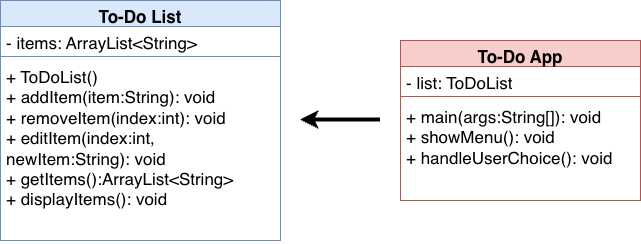

The diagram above was exported from draw.io. Its source (the exported page's mxGraphModel, read from the mxfile embedded in the PNG):
<mxGraphModel dx="841" dy="572" grid="1" gridSize="10" guides="1" tooltips="1" connect="1" arrows="1" fold="1" page="1" pageScale="1" pageWidth="850" pageHeight="1100" math="0" shadow="0">
  <root>
    <mxCell id="0" />
    <mxCell id="1" parent="0" />
    <mxCell id="VXnbKl80aSm0EYF_l0mM-5" parent="1" style="swimlane;fontStyle=1;align=center;verticalAlign=top;childLayout=stackLayout;horizontal=1;startSize=26;horizontalStack=0;resizeParent=1;resizeParentMax=0;resizeLast=0;collapsible=1;marginBottom=0;whiteSpace=wrap;html=1;fillColor=#dae8fc;strokeColor=#6c8ebf;" value="&lt;font style=&quot;font-size: 17px;&quot;&gt;To-Do List&lt;/font&gt;" vertex="1">
      <mxGeometry height="240" width="280" x="40" y="40" as="geometry" />
    </mxCell>
    <mxCell id="VXnbKl80aSm0EYF_l0mM-6" parent="VXnbKl80aSm0EYF_l0mM-5" style="text;strokeColor=none;fillColor=none;align=left;verticalAlign=top;spacingLeft=4;spacingRight=4;overflow=hidden;rotatable=0;points=[[0,0.5],[1,0.5]];portConstraint=eastwest;whiteSpace=wrap;html=1;" value="&lt;font style=&quot;font-size: 17px;&quot;&gt;- items: ArrayList&amp;lt;String&amp;gt;&amp;nbsp;&lt;/font&gt;" vertex="1">
      <mxGeometry height="26" width="280" y="26" as="geometry" />
    </mxCell>
    <mxCell id="VXnbKl80aSm0EYF_l0mM-7" parent="VXnbKl80aSm0EYF_l0mM-5" style="line;strokeWidth=1;fillColor=none;align=left;verticalAlign=middle;spacingTop=-1;spacingLeft=3;spacingRight=3;rotatable=0;labelPosition=right;points=[];portConstraint=eastwest;strokeColor=inherit;" value="" vertex="1">
      <mxGeometry height="8" width="280" y="52" as="geometry" />
    </mxCell>
    <mxCell id="VXnbKl80aSm0EYF_l0mM-8" parent="VXnbKl80aSm0EYF_l0mM-5" style="text;strokeColor=none;fillColor=none;align=left;verticalAlign=top;spacingLeft=4;spacingRight=4;overflow=hidden;rotatable=0;points=[[0,0.5],[1,0.5]];portConstraint=eastwest;whiteSpace=wrap;html=1;" value="&lt;font style=&quot;font-size: 17px;&quot;&gt;+ ToDoList()&amp;nbsp;&lt;br&gt;+ addItem(item:String): void&amp;nbsp;&lt;br&gt;+ removeItem(index:int): void&amp;nbsp;&lt;br&gt;+ editItem(index:int, newItem:String): void&amp;nbsp;&lt;br&gt;+ getItems():ArrayList&amp;lt;String&amp;gt;&lt;/font&gt;&lt;div&gt;&lt;font style=&quot;font-size: 17px;&quot;&gt;&lt;span style=&quot;background-color: transparent; color: light-dark(rgb(0, 0, 0), rgb(255, 255, 255));&quot;&gt;+ displayItems(): void&amp;nbsp;&lt;/span&gt;&lt;/font&gt;&lt;/div&gt;" vertex="1">
      <mxGeometry height="180" width="280" y="60" as="geometry" />
    </mxCell>
    <mxCell id="VXnbKl80aSm0EYF_l0mM-9" parent="1" style="swimlane;fontStyle=1;align=center;verticalAlign=top;childLayout=stackLayout;horizontal=1;startSize=26;horizontalStack=0;resizeParent=1;resizeParentMax=0;resizeLast=0;collapsible=1;marginBottom=0;whiteSpace=wrap;html=1;fillColor=#f8cecc;strokeColor=#b85450;" value="&lt;font style=&quot;font-size: 17px;&quot;&gt;To-Do App&lt;/font&gt;" vertex="1">
      <mxGeometry height="160" width="240" x="440" y="80" as="geometry" />
    </mxCell>
    <mxCell id="VXnbKl80aSm0EYF_l0mM-10" parent="VXnbKl80aSm0EYF_l0mM-9" style="text;strokeColor=none;fillColor=none;align=left;verticalAlign=top;spacingLeft=4;spacingRight=4;overflow=hidden;rotatable=0;points=[[0,0.5],[1,0.5]];portConstraint=eastwest;whiteSpace=wrap;html=1;" value="&lt;font style=&quot;font-size: 17px;&quot;&gt;- list: ToDoList&amp;nbsp; &amp;nbsp; &amp;nbsp;&lt;/font&gt;" vertex="1">
      <mxGeometry height="26" width="240" y="26" as="geometry" />
    </mxCell>
    <mxCell id="VXnbKl80aSm0EYF_l0mM-11" parent="VXnbKl80aSm0EYF_l0mM-9" style="line;strokeWidth=1;fillColor=none;align=left;verticalAlign=middle;spacingTop=-1;spacingLeft=3;spacingRight=3;rotatable=0;labelPosition=right;points=[];portConstraint=eastwest;strokeColor=inherit;" value="" vertex="1">
      <mxGeometry height="8" width="240" y="52" as="geometry" />
    </mxCell>
    <mxCell id="VXnbKl80aSm0EYF_l0mM-12" parent="VXnbKl80aSm0EYF_l0mM-9" style="text;strokeColor=none;fillColor=none;align=left;verticalAlign=top;spacingLeft=4;spacingRight=4;overflow=hidden;rotatable=0;points=[[0,0.5],[1,0.5]];portConstraint=eastwest;whiteSpace=wrap;html=1;" value="&lt;font style=&quot;font-size: 17px;&quot;&gt;+ main(args:String[]): void&amp;nbsp;&lt;br&gt;+ showMenu(): void&amp;nbsp;&lt;br&gt;+ handleUserChoice(): void&amp;nbsp;&lt;/font&gt;" vertex="1">
      <mxGeometry height="100" width="240" y="60" as="geometry" />
    </mxCell>
    <mxCell id="VXnbKl80aSm0EYF_l0mM-14" edge="1" parent="1" style="edgeStyle=none;orthogonalLoop=1;jettySize=auto;html=1;rounded=0;strokeWidth=4;strokeColor=light-dark(#000000,#EDEDED);" value="">
      <mxGeometry relative="1" width="100" as="geometry">
        <Array as="points" />
        <mxPoint x="420" y="159.5" as="sourcePoint" />
        <mxPoint x="340" y="159.5" as="targetPoint" />
      </mxGeometry>
    </mxCell>
  </root>
</mxGraphModel>